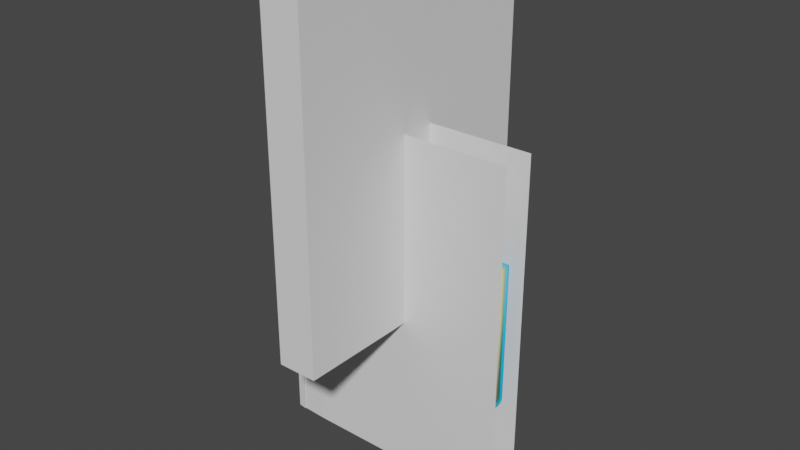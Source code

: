 # Source: closedbook.blend  (saved by Blender 3.3.6; exported with 4.5.12 LTS)
import bpy
from mathutils import Matrix  # noqa: F401  (used for matrix-valued properties, if any)

bpy.ops.wm.read_factory_settings(use_empty=True)
scene = bpy.context.scene
scene.name = 'Scene'

# ---- collections
col_collection = bpy.data.collections.new('Collection'); scene.collection.children.link(col_collection)

# ---- materials (node trees are filled in below, after node groups)
mat_mtl_paper = bpy.data.materials.new('mtl_paper')
mat_mtl_paper.alpha_threshold = 0.0
mat_mtl_paper.use_transparent_shadow = False
mat_mtl_paper.roughness = 0.5
mat_mtl_paper.line_color = (0.0, 0.0, 0.0, 1.0)
mat_mtl_book_casing = bpy.data.materials.new('mtl_book_casing')
mat_mtl_book_casing.use_transparent_shadow = False

# ---- node groups
ng_auto_smooth = bpy.data.node_groups.new('Auto Smooth', 'GeometryNodeTree')
_s = ng_auto_smooth.interface.new_socket(name='Geometry', in_out='OUTPUT', socket_type='NodeSocketGeometry')
_s = ng_auto_smooth.interface.new_socket(name='Geometry', in_out='INPUT', socket_type='NodeSocketGeometry')
_s = ng_auto_smooth.interface.new_socket(name='Angle', in_out='INPUT', socket_type='NodeSocketFloat')
_s.subtype = 'ANGLE'
_s.min_value = 0.0
_s.max_value = 3.142
ng_auto_smooth.is_modifier = True
_N = ng_auto_smooth.nodes; _L = ng_auto_smooth.links
n0 = _N.new('NodeGroupOutput'); n0.name = 'Group Output'; n0.location = (480, -100)
n1 = _N.new('NodeGroupInput'); n1.name = 'Group Input'; n1.location = (-420, -300)
n2 = _N.new('NodeGroupInput'); n2.name = 'Group Input.001'; n2.location = (-60, -100)
n3 = _N.new('GeometryNodeSetShadeSmooth'); n3.name = 'Set Shade Smooth'; n3.location = (120, -100)
n3.domain = 'EDGE'
n4 = _N.new('GeometryNodeSetShadeSmooth'); n4.name = 'Set Shade Smooth.001'; n4.location = (300, -100)
n5 = _N.new('GeometryNodeInputMeshEdgeAngle'); n5.name = 'Edge Angle'; n5.location = (-420, -220)
n6 = _N.new('GeometryNodeInputEdgeSmooth'); n6.name = 'Is Edge Smooth'; n6.location = (-60, -160)
n7 = _N.new('GeometryNodeInputShadeSmooth'); n7.name = 'Is Face Smooth'; n7.location = (-240, -340)
n8 = _N.new('FunctionNodeBooleanMath'); n8.name = 'Boolean Math'; n8.location = (-60, -220)
n9 = _N.new('FunctionNodeCompare'); n9.name = 'Compare'; n9.location = (-240, -180)
n9.operation = 'LESS_EQUAL'
_L.new(n5.outputs[0], n9.inputs[0])
_L.new(n4.outputs[0], n0.inputs[0])
_L.new(n1.outputs[1], n9.inputs[1])
_L.new(n9.outputs[0], n8.inputs[0])
_L.new(n7.outputs[0], n8.inputs[1])
_L.new(n2.outputs[0], n3.inputs[0])
_L.new(n6.outputs[0], n3.inputs[1])
_L.new(n3.outputs[0], n4.inputs[0])
_L.new(n8.outputs[0], n3.inputs[2])
n0.is_active_output = True

# ---- material node trees
mat_mtl_paper.use_nodes = True; mat_mtl_paper.node_tree.nodes.clear()
_N = mat_mtl_paper.node_tree.nodes; _L = mat_mtl_paper.node_tree.links
n0 = _N.new('ShaderNodeOutputMaterial'); n0.name = 'Material Output'; n0.location = (300, 300)
n1 = _N.new('ShaderNodeBsdfPrincipled'); n1.name = 'Principled BSDF'; n1.location = (10, 300)
n1.distribution = 'GGX'
n1.subsurface_method = 'RANDOM_WALK_SKIN'
n1.inputs[0].default_value = (0.8, 0.7713, 0.3401, 1.0)
n1.inputs[3].default_value = 1.45
n1.inputs[27].default_value = (0.0, 0.0, 0.0, 1.0)
n1.inputs[28].default_value = 1.0
_L.new(n1.outputs[0], n0.inputs[0])
n0.is_active_output = True
mat_mtl_book_casing.use_nodes = True; mat_mtl_book_casing.node_tree.nodes.clear()
_N = mat_mtl_book_casing.node_tree.nodes; _L = mat_mtl_book_casing.node_tree.links
n0 = _N.new('ShaderNodeBsdfPrincipled'); n0.name = 'Principled BSDF'; n0.location = (10, 300)
n0.distribution = 'GGX'
n0.subsurface_method = 'RANDOM_WALK_SKIN'
n0.inputs[0].default_value = (0.0, 0.425, 0.8, 1.0)
n0.inputs[3].default_value = 1.45
n0.inputs[27].default_value = (0.0, 0.0, 0.0, 1.0)
n0.inputs[28].default_value = 1.0
n1 = _N.new('ShaderNodeOutputMaterial'); n1.name = 'Material Output'; n1.location = (300, 300)
_L.new(n0.outputs[0], n1.inputs[0])
n1.is_active_output = True

# ---- world
world_world = bpy.data.worlds.new('World'); scene.world = world_world
world_world.use_nodes = True; world_world.node_tree.nodes.clear()
_N = world_world.node_tree.nodes; _L = world_world.node_tree.links
n0 = _N.new('ShaderNodeOutputWorld'); n0.name = 'World Output'; n0.location = (300, 300)
n1 = _N.new('ShaderNodeBackground'); n1.name = 'Background'; n1.location = (10, 300)
n1.inputs[0].default_value = (0.05088, 0.05088, 0.05088, 1.0)
_L.new(n1.outputs[0], n0.inputs[0])
n0.is_active_output = True
world_world.color = (0.05088, 0.05088, 0.05088)
world_world.use_sun_shadow = False
world_world.sun_shadow_jitter_overblur = 0.0

# ---- meshes
me_cube = bpy.data.meshes.new('Cube')
me_cube.from_pydata([(1.0, 1.0, 1.0), (1.0, 1.0, -1.0), (1.0, -1.0, 1.0), (1.0, -1.0, -1.0), (-1.0, 1.0, 1.0), (-1.0, 1.0, -1.0), (-1.0, -1.0, 1.0), (-1.0, -1.0, -1.0), (-0.05538, -1.0, 1.0), (-0.05538, -1.0, -1.0), (-0.6244, 0.9567, -1.0), (0.5144, 0.9499, -1.0), (-0.05538, 0.3183, -1.0), (-0.3633, 0.936, -1.0), (-0.05517, 0.9275, -1.0), (0.253, 0.9323, -1.0), (0.5144, 0.9499, 1.0), (-0.6244, 0.9567, 1.0), (-0.05538, 0.3183, 1.0), (0.253, 0.9323, 1.0), (-0.05517, 0.9275, 1.0), (-0.3633, 0.936, 1.0), (-1.0, 1.0, -1.054), (-1.0, -1.0, -1.054), (1.0, 1.0, 1.054), (1.0, 1.0, -1.054), (-1.0, -1.0, 1.054), (1.0, -1.0, 1.054), (1.0, -1.0, -1.054), (-1.0, 1.0, 1.054), (-0.05538, -1.0, 1.054), (-0.05538, -1.0, -1.054)], [], [(8, 6, 26, 30), (6, 4, 29, 26), (11, 16, 0, 1), (1, 0, 24, 25), (0, 16, 18, 8, 2), (12, 11, 1, 3, 9), (5, 4, 17, 10), (7, 9, 31, 23), (18, 17, 4, 6, 8), (10, 13, 12), (13, 14, 12), (14, 15, 12), (15, 11, 12), (16, 19, 18), (19, 20, 18), (20, 21, 18), (21, 17, 18), (16, 11, 15, 19), (19, 15, 14, 20), (20, 14, 13, 21), (21, 13, 10, 17), (5, 10, 12, 9, 7), (31, 30, 26, 23), (23, 26, 29, 22), (25, 24, 27, 28), (28, 27, 30, 31), (3, 1, 25, 28), (0, 2, 27, 24), (2, 8, 30, 27), (5, 7, 23, 22), (9, 3, 28, 31), (4, 5, 22, 29)])
_uv = me_cube.uv_layers.new(name='UVMap')
_uv.uv.foreach_set('vector', [0.7569, 0.75, 0.875, 0.75, 0.875, 0.75, 0.7569, 0.75, 0.875, 0.75, 0.875, 0.5, 0.875, 0.5, 0.875, 0.75, 0.375, 0.4393, 0.625, 0.4393, 0.625, 0.5, 0.375, 0.5, 0.375, 0.5, 0.625, 0.5, 0.625, 0.5, 0.375, 0.5, 0.625, 0.5, 0.6857, 0.5, 0.7569, 0.5757, 0.7569, 0.75, 0.625, 0.75, 0.2431, 0.5757, 0.3143, 0.5, 0.375, 0.5, 0.375, 0.75, 0.2431, 0.75, 0.375, 0.25, 0.625, 0.25, 0.625, 0.297, 0.375, 0.297, 0.125, 0.75, 0.2431, 0.75, 0.2431, 0.75, 0.125, 0.75, 0.7569, 0.5757, 0.828, 0.5, 0.875, 0.5, 0.875, 0.75, 0.7569, 0.75, 0.172, 0.5, 0.2046, 0.4988, 0.2431, 0.5757, 0.2046, 0.4988, 0.2426, 0.5, 0.2431, 0.5757, 0.2426, 0.5, 0.2431, 0.5, 0.2431, 0.5757, 0.2431, 0.5, 0.2431, 0.5, 0.2431, 0.5757, 0.7569, 0.5, 0.7184, 0.492, 0.7569, 0.5757, 0.7184, 0.492, 0.7574, 0.5, 0.7569, 0.5757, 0.7574, 0.5, 0.7955, 0.5, 0.7569, 0.5757, 0.7955, 0.5, 0.828, 0.5, 0.7569, 0.5757, 0.625, 0.4393, 0.375, 0.4393, 0.375, 0.4067, 0.625, 0.4067, 0.625, 0.4067, 0.375, 0.4067, 0.375, 0.3681, 0.625, 0.3681, 0.625, 0.3681, 0.375, 0.3681, 0.375, 0.3295, 0.625, 0.3295, 0.625, 0.3295, 0.375, 0.3295, 0.375, 0.297, 0.625, 0.297, 0.125, 0.5, 0.172, 0.5, 0.2431, 0.5757, 0.2431, 0.75, 0.125, 0.75, 0.375, 0.8819, 0.625, 0.8819, 0.625, 1.0, 0.375, 1.0, 0.375, 0.0, 0.625, 0.0, 0.625, 0.25, 0.375, 0.25, 0.375, 0.5, 0.625, 0.5, 0.625, 0.75, 0.375, 0.75, 0.375, 0.75, 0.625, 0.75, 0.625, 0.8819, 0.375, 0.8819, 0.375, 0.75, 0.375, 0.5, 0.375, 0.5, 0.375, 0.75, 0.625, 0.5, 0.625, 0.75, 0.625, 0.75, 0.625, 0.5, 0.625, 0.75, 0.7569, 0.75, 0.7569, 0.75, 0.625, 0.75, 0.125, 0.5, 0.125, 0.75, 0.125, 0.75, 0.125, 0.5, 0.2431, 0.75, 0.375, 0.75, 0.375, 0.75, 0.2431, 0.75, 0.625, 0.25, 0.375, 0.25, 0.375, 0.25, 0.625, 0.25])
me_cube.materials.append(mat_mtl_paper)
me_cube.use_mirror_vertex_groups = False
me_cube.update()
me_cube_001 = bpy.data.meshes.new('Cube.001')
me_cube_001.from_pydata([(-1.0, -1.0, -1.0), (-0.822, -0.9644, 1.0), (-0.8332, 1.0, -0.9793), (-0.8332, 1.0, 0.9793), (1.0, -1.0, -1.0), (0.822, -0.9644, 1.0), (0.8332, 1.0, -0.9793), (0.8332, 1.0, 0.9793), (-0.822, 0.9644, 1.0), (-1.0, 1.0, -1.0), (1.0, 1.0, -1.0), (0.822, 0.9644, 1.0), (-1.0, -1.0, 1.0), (-1.0, 1.0, 1.0), (1.0, 1.0, 1.0), (1.0, -1.0, 1.0)], [], [(0, 12, 13, 9), (10, 14, 15, 4), (4, 15, 12, 0), (9, 10, 4, 0), (11, 8, 1, 5), (3, 2, 9, 13), (2, 6, 10, 9), (7, 3, 13, 14), (6, 7, 14, 10), (1, 8, 13, 12), (8, 11, 14, 13), (11, 5, 15, 14), (5, 1, 12, 15)])
_uv = me_cube_001.uv_layers.new(name='UVMap')
_uv.uv.foreach_set('vector', [0.375, 0.0, 0.625, 0.0, 0.625, 0.25, 0.375, 0.25, 0.375, 0.5, 0.625, 0.5, 0.625, 0.75, 0.375, 0.75, 0.375, 0.75, 0.625, 0.75, 0.625, 1.0, 0.375, 1.0, 0.125, 0.5, 0.375, 0.5, 0.375, 0.75, 0.125, 0.75, 0.6472, 0.5222, 0.8528, 0.5222, 0.8528, 0.7278, 0.6472, 0.7278, 0.6041, 0.2709, 0.3959, 0.2709, 0.375, 0.25, 0.625, 0.25, 0.3959, 0.2709, 0.3959, 0.4791, 0.375, 0.5, 0.375, 0.25, 0.6041, 0.4791, 0.6041, 0.2709, 0.625, 0.25, 0.625, 0.5, 0.3959, 0.4791, 0.6041, 0.4791, 0.625, 0.5, 0.375, 0.5, 0.8528, 0.7278, 0.8528, 0.5222, 0.875, 0.5, 0.875, 0.75, 0.8528, 0.5222, 0.6472, 0.5222, 0.625, 0.5, 0.875, 0.5, 0.6472, 0.5222, 0.6472, 0.7278, 0.625, 0.75, 0.625, 0.5, 0.6472, 0.7278, 0.8528, 0.7278, 0.875, 0.75, 0.625, 0.75])
me_cube_001.update()
me_cube_002 = bpy.data.meshes.new('Cube.002')
me_cube_002.from_pydata([(1.0, -1.0, -1.0), (1.0, -1.0, 1.0), (1.0, 1.0, -1.0), (1.0, 1.0, 1.0), (-0.7231, -1.0, -1.0), (-1.0, -0.9244, -1.0), (-0.9244, -1.0, -1.0), (-1.0, -0.7231, -1.0), (-1.0, -0.7231, 1.0), (-0.9244, -1.0, 1.0), (-1.0, -0.9244, 1.0), (-0.7231, -1.0, 1.0), (-1.0, 0.7231, -1.0), (-0.9244, 1.0, -1.0), (-1.0, 0.9244, -1.0), (-0.7231, 1.0, -1.0), (-0.7231, 1.0, 1.0), (-1.0, 0.9244, 1.0), (-0.9244, 1.0, 1.0), (-1.0, 0.7231, 1.0)], [], [(7, 8, 19, 12), (0, 1, 11, 4), (15, 16, 3, 2), (17, 14, 13, 18), (4, 11, 10, 5), (8, 7, 6, 9), (16, 15, 14, 17), (12, 19, 18, 13), (5, 10, 9, 6)])
_uv = me_cube_002.uv_layers.new(name='UVMap')
_uv.uv.foreach_set('vector', [0.375, 0.03461, 0.625, 0.03461, 0.625, 0.2154, 0.375, 0.2154, 0.375, 0.75, 0.625, 0.75, 0.625, 0.9654, 0.375, 0.9654, 0.375, 0.2846, 0.625, 0.2846, 0.625, 0.5, 0.375, 0.5, 0.625, 0.2405, 0.375, 0.2405, 0.375, 0.2595, 0.625, 0.2595, 0.375, 0.9654, 0.625, 0.9654, 0.625, 0.9905, 0.375, 0.9905, 0.625, 0.03461, 0.375, 0.03461, 0.375, 0.0, 0.625, 0.0, 0.625, 0.2846, 0.375, 0.2846, 0.375, 0.2405, 0.625, 0.2405, 0.375, 0.2154, 0.625, 0.2154, 0.625, 0.2595, 0.375, 0.2595, 0.375, 0.009451, 0.625, 0.009451, 0.625, 0.0, 0.375, 0.0])
me_cube_002.update()
me_cube_003 = bpy.data.meshes.new('Cube.003')
me_cube_003.from_pydata([(-0.8368, -0.02079, -0.5201), (-0.8368, -0.03151, -0.5166), (-0.8368, -0.0406, -0.5104), (-0.8368, -0.04667, -0.5013), (-0.8368, 0.02079, -0.5201), (-0.8368, 0.04667, -0.5013), (-0.8368, 0.0406, -0.5104), (-0.8368, 0.03151, -0.5166), (0.8368, -0.02079, -0.5201), (0.8368, -0.04667, -0.5013), (0.8368, -0.0406, -0.5104), (0.8368, -0.03151, -0.5166), (0.8368, 0.02079, -0.5201), (0.8368, 0.03151, -0.5166), (0.8368, 0.0406, -0.5104), (-0.834, 0.03926, 0.5181), (-0.8368, -0.01039, -0.5219), (-0.8368, 0.0, -0.5227), (-0.8368, 0.01039, -0.5219), (0.8368, 0.01039, -0.5219), (0.8368, 0.0, -0.5227), (0.8368, -0.01039, -0.5219), (-0.8368, -0.01839, -0.5104), (-0.8368, -0.02703, -0.5076), (-0.8368, -0.03336, -0.5032), (-0.8368, -0.03725, -0.4974), (-0.8368, 0.01839, -0.5104), (-0.8368, 0.03725, -0.4974), (-0.8368, 0.03336, -0.5032), (-0.8368, 0.02703, -0.5076), (0.8368, -0.01839, -0.5104), (0.8368, -0.03725, -0.4974), (0.8368, -0.03336, -0.5032), (0.8368, -0.02703, -0.5076), (0.8368, 0.01839, -0.5104), (0.8368, 0.02703, -0.5076), (0.8368, 0.03336, -0.5032), (-0.834, 0.04926, 0.5181), (-0.8368, -0.009163, -0.5119), (-0.8368, 0.0, -0.5127), (-0.8368, 0.009163, -0.5119), (0.8368, 0.009163, -0.5119), (0.8368, 0.0, -0.5127), (0.8368, -0.009163, -0.5119), (-0.8368, -0.04872, -0.491), (0.8396, -0.04818, 0.5181), (0.8368, -0.04872, -0.491), (-0.834, -0.04818, 0.5181), (0.8368, 0.03872, -0.49), (-0.8368, 0.03872, -0.49), (-0.8368, -0.03872, -0.49), (0.8368, 0.04872, -0.491), (-0.8368, 0.04872, -0.491), (0.8396, -0.03818, 0.5181), (0.8368, 0.03725, -0.4974), (0.8396, 0.03926, 0.5181), (0.8368, -0.03872, -0.49), (0.8368, 0.04667, -0.5013), (0.8396, 0.04926, 0.5181), (-0.834, -0.03818, 0.5181)], [], [(46, 56, 53, 45), (12, 4, 7, 13), (13, 7, 6, 14), (14, 6, 5, 57), (0, 8, 11, 1), (1, 11, 10, 2), (2, 10, 9, 3), (16, 21, 8, 0), (4, 12, 19, 18), (18, 19, 20, 17), (17, 20, 21, 16), (34, 35, 29, 26), (35, 36, 28, 29), (36, 54, 27, 28), (22, 23, 33, 30), (23, 24, 32, 33), (24, 25, 31, 32), (38, 22, 30, 43), (26, 40, 41, 34), (40, 39, 42, 41), (39, 38, 43, 42), (49, 52, 5, 27), (53, 59, 47, 45), (12, 13, 35, 34), (7, 4, 26, 29), (13, 14, 36, 35), (6, 7, 29, 28), (14, 57, 54, 36), (5, 6, 28, 27), (55, 58, 37, 15), (0, 1, 23, 22), (11, 8, 30, 33), (1, 2, 24, 23), (10, 11, 33, 32), (2, 3, 25, 24), (9, 10, 32, 31), (4, 18, 40, 26), (8, 21, 43, 30), (31, 25, 50, 56), (52, 49, 15, 37), (56, 50, 59, 53), (16, 0, 22, 38), (17, 16, 38, 39), (18, 17, 39, 40), (19, 12, 34, 41), (20, 19, 41, 42), (21, 20, 42, 43), (44, 46, 45, 47), (49, 48, 55, 15), (54, 57, 51, 48), (57, 5, 52, 51), (54, 48, 49, 27), (9, 46, 44, 3), (50, 25, 3, 44), (31, 56, 46, 9), (48, 51, 58, 55), (51, 52, 37, 58), (50, 44, 47, 59)])
me_cube_003.polygons.foreach_set('use_smooth', [True] * 58)
_uv = me_cube_003.uv_layers.new(name='UVMap')
_uv.uv.foreach_set('vector', [0.4952, 0.7262, 0.491, 0.726, 0.4873, 0.4886, 0.4914, 0.4885, 0.6681, 0.4887, 0.6681, 0.2513, 0.6722, 0.2512, 0.6722, 0.4887, 0.6722, 0.4887, 0.6722, 0.2512, 0.6763, 0.2512, 0.6763, 0.4887, 0.6763, 0.4887, 0.6763, 0.2512, 0.6805, 0.2512, 0.6805, 0.4886, 0.6512, 0.2506, 0.6512, 0.4881, 0.647, 0.4881, 0.647, 0.2507, 0.647, 0.2507, 0.647, 0.4881, 0.6429, 0.4882, 0.6429, 0.2507, 0.6429, 0.2507, 0.6429, 0.4882, 0.6387, 0.4882, 0.6387, 0.2507, 0.6553, 0.2506, 0.6553, 0.4881, 0.6512, 0.4881, 0.6512, 0.2506, 0.6681, 0.2513, 0.6681, 0.4887, 0.6639, 0.4888, 0.6639, 0.2513, 0.6639, 0.2513, 0.6639, 0.4888, 0.6598, 0.4888, 0.6598, 0.2513, 0.6595, 0.2506, 0.6595, 0.488, 0.6553, 0.4881, 0.6553, 0.2506, 0.9916, 0.4889, 0.9874, 0.4888, 0.9874, 0.2514, 0.9916, 0.2514, 0.9874, 0.4888, 0.9833, 0.4888, 0.9833, 0.2513, 0.9874, 0.2514, 0.9833, 0.4888, 0.9791, 0.4887, 0.9791, 0.2512, 0.9833, 0.2513, 0.3277, 0.2506, 0.3318, 0.2506, 0.3318, 0.4881, 0.3277, 0.488, 0.3318, 0.2506, 0.336, 0.2507, 0.336, 0.4881, 0.3318, 0.4881, 0.336, 0.2507, 0.3401, 0.2508, 0.3401, 0.4882, 0.336, 0.4881, 0.3235, 0.2505, 0.3277, 0.2506, 0.3277, 0.488, 0.3235, 0.488, 0.9916, 0.2514, 0.9957, 0.2515, 0.9957, 0.4889, 0.9916, 0.4889, 0.9957, 0.2515, 0.9998, 0.2515, 0.9998, 0.489, 0.9957, 0.4889, 0.3194, 0.2505, 0.3235, 0.2505, 0.3235, 0.488, 0.3194, 0.4879, 0.833, 0.01416, 0.8289, 0.01389, 0.8296, 0.009619, 0.8335, 0.0111, 0.4873, 0.4886, 0.4873, 0.2511, 0.4914, 0.2511, 0.4914, 0.4885, 0.8351, 0.739, 0.8307, 0.7375, 0.8326, 0.7338, 0.8362, 0.735, 0.8356, 0.003095, 0.84, 0.001493, 0.8411, 0.005482, 0.8376, 0.006774, 0.8307, 0.7375, 0.827, 0.7348, 0.83, 0.7319, 0.8326, 0.7338, 0.832, 0.005784, 0.8356, 0.003095, 0.8376, 0.006774, 0.8351, 0.008646, 0.827, 0.7348, 0.8245, 0.731, 0.8285, 0.7295, 0.83, 0.7319, 0.8296, 0.009619, 0.832, 0.005784, 0.8351, 0.008646, 0.8335, 0.0111, 0.832, 0.489, 0.8278, 0.489, 0.8278, 0.2515, 0.832, 0.2516, 0.4795, 0.001203, 0.4839, 0.002661, 0.4821, 0.006419, 0.4785, 0.005244, 0.4886, 0.7371, 0.4843, 0.7388, 0.4831, 0.7348, 0.4866, 0.7335, 0.4839, 0.002661, 0.4877, 0.005232, 0.4847, 0.008208, 0.4821, 0.006419, 0.4922, 0.7343, 0.4886, 0.7371, 0.4866, 0.7335, 0.4891, 0.7315, 0.4877, 0.005232, 0.4902, 0.008996, 0.4863, 0.01062, 0.4847, 0.008208, 0.4946, 0.7305, 0.4922, 0.7343, 0.4891, 0.7315, 0.4906, 0.7291, 0.84, 0.001493, 0.8443, 0.0006405, 0.8449, 0.004726, 0.8411, 0.005482, 0.4843, 0.7388, 0.48, 0.7397, 0.4793, 0.7357, 0.4831, 0.7348, 0.3401, 0.4882, 0.3401, 0.2508, 0.3442, 0.2507, 0.3442, 0.4882, 0.8289, 0.01389, 0.833, 0.01416, 0.832, 0.2516, 0.8278, 0.2515, 0.3442, 0.4882, 0.3442, 0.2507, 0.4873, 0.2511, 0.4873, 0.4886, 0.4752, 0.000495, 0.4795, 0.001203, 0.4785, 0.005244, 0.4747, 0.004615, 0.4708, 0.0001509, 0.4752, 0.000495, 0.4747, 0.004615, 0.4709, 0.004312, 0.8443, 0.0006405, 0.8486, 0.0001509, 0.8487, 0.004294, 0.8449, 0.004726, 0.8394, 0.7398, 0.8351, 0.739, 0.8362, 0.735, 0.84, 0.7357, 0.8437, 0.7403, 0.8394, 0.7398, 0.84, 0.7357, 0.8438, 0.7361, 0.48, 0.7397, 0.4758, 0.7403, 0.4755, 0.7362, 0.4793, 0.7357, 0.6346, 0.2507, 0.6346, 0.4881, 0.4914, 0.4885, 0.4914, 0.2511, 0.975, 0.2512, 0.975, 0.4886, 0.832, 0.489, 0.832, 0.2516, 0.8285, 0.7295, 0.8245, 0.731, 0.8237, 0.7268, 0.8279, 0.7264, 0.6805, 0.4886, 0.6805, 0.2512, 0.6846, 0.2511, 0.6846, 0.4886, 0.9791, 0.4887, 0.975, 0.4886, 0.975, 0.2512, 0.9791, 0.2512, 0.6387, 0.4882, 0.6346, 0.4881, 0.6346, 0.2507, 0.6387, 0.2507, 0.4869, 0.01367, 0.4863, 0.01062, 0.4902, 0.008996, 0.4911, 0.01326, 0.4906, 0.7291, 0.491, 0.726, 0.4952, 0.7262, 0.4946, 0.7305, 0.8279, 0.7264, 0.8237, 0.7268, 0.8278, 0.489, 0.832, 0.489, 0.6846, 0.4886, 0.6846, 0.2511, 0.8278, 0.2515, 0.8278, 0.489, 0.4869, 0.01367, 0.4911, 0.01326, 0.4914, 0.2511, 0.4873, 0.2511])
me_cube_003.materials.append(mat_mtl_book_casing)
me_cube_003.update()
me_plane = bpy.data.meshes.new('Plane')
me_plane.from_pydata([(-0.8252, -0.02806, -0.5133), (-0.8252, -0.03855, -0.5028), (0.8252, -0.03855, -0.5028), (0.8252, -0.02806, -0.5133), (-0.8252, -0.03855, 0.4981), (0.8252, -0.03855, 0.4981), (-0.8252, 0.03904, -0.5028), (-0.8252, 0.02855, -0.5133), (0.8252, 0.02855, -0.5133), (0.8252, 0.03904, -0.5028), (-0.8252, 0.03904, 0.4981), (0.8252, 0.03904, 0.4981)], [], [(3, 0, 7, 8), (1, 2, 5, 4), (5, 2, 3, 8, 9, 11), (4, 5, 11, 10), (6, 10, 11, 9), (0, 3, 2, 1), (6, 9, 8, 7), (0, 1, 4, 10, 6, 7)])
me_plane.polygons.foreach_set('use_smooth', [True] * 8)
_uv = me_plane.uv_layers.new(name='UVMap')
_uv.uv.foreach_set('vector', [0.1639, 0.4013, 0.1639, 0.6501, 0.1554, 0.6501, 0.1554, 0.4013, 0.1682, 0.6501, 0.1682, 0.4013, 0.3191, 0.4013, 0.3191, 0.6501, 0.1655, 0.2489, 0.1655, 0.3998, 0.1639, 0.4013, 0.1554, 0.4013, 0.1538, 0.3998, 0.1538, 0.2489, 0.1655, 0.0001509, 0.1655, 0.2489, 0.1538, 0.2489, 0.1538, 0.0001509, 0.151, 0.6501, 0.0001509, 0.6501, 0.0001511, 0.4014, 0.151, 0.4014, 0.1639, 0.6501, 0.1639, 0.4013, 0.1682, 0.4013, 0.1682, 0.6501, 0.151, 0.6501, 0.151, 0.4014, 0.1554, 0.4013, 0.1554, 0.6501, 0.1639, 0.6501, 0.1655, 0.6517, 0.1655, 0.8025, 0.1538, 0.8025, 0.1538, 0.6517, 0.1554, 0.6501])
me_plane.materials.append(mat_mtl_paper)
me_plane.update()

# ---- objects
ob_cube = bpy.data.objects.new('Cube', me_cube)
ob_cube_001 = bpy.data.objects.new('Cube.001', me_cube_001)
ob_cube_002 = bpy.data.objects.new('Cube.002', me_cube_002)
ob_cube_003 = bpy.data.objects.new('Cube.003', me_cube_003)
ob_plane = bpy.data.objects.new('Plane', me_plane)

# ---- transforms, parenting, visibility, modifiers, constraints
ob_cube.location = (0.0, 0.0, 1.053)
ob_cube.scale = (0.1321, 0.7537, 1.053)
ob_cube.lock_rotations_4d = False
ob_cube.empty_display_type = 'ARROWS'
ob_cube.lineart.crease_threshold = 0.0
_m = ob_cube.modifiers.new('Solidify', 'SOLIDIFY')
_m.thickness = 0.04
_m.offset = 1.0
ob_cube_001.location = (0.0, 0.0, 1.124)
ob_cube_001.scale = (0.1428, 1.0, 1.221)
ob_cube_002.location = (0.0, 0.0, 0.0)
ob_cube_002.scale = (0.9031, 0.1254, 1.262)
ob_cube_003.location = (0.0, 0.0, 0.0)
_m = ob_cube_003.modifiers.new('Bevel', 'BEVEL')
_m.width = 0.002
_m.width_pct = 0.002
_m.segments = 3
_m.limit_method = 'WEIGHT'
_m = ob_cube_003.modifiers.new('Auto Smooth', 'NODES')
_m.node_group = ng_auto_smooth
_gi = [s.identifier for s in ng_auto_smooth.interface.items_tree if s.item_type == 'SOCKET' and s.in_out == 'INPUT']
_m[_gi[1]] = 3.142  # Angle
ob_plane.location = (0.0, 0.0, 0.0)
_m = ob_plane.modifiers.new('Auto Smooth', 'NODES')
_m.node_group = ng_auto_smooth
_gi = [s.identifier for s in ng_auto_smooth.interface.items_tree if s.item_type == 'SOCKET' and s.in_out == 'INPUT']
_m[_gi[1]] = 3.142  # Angle

# ---- collection membership
col_collection.objects.link(ob_cube)
col_collection.objects.link(ob_cube_001)
col_collection.objects.link(ob_cube_002)
col_collection.objects.link(ob_cube_003)
col_collection.objects.link(ob_plane)

# ---- scene / render settings (as saved in the file)
scene.frame_start = 1; scene.frame_end = 250; scene.frame_set(6)
scene.render.engine = 'BLENDER_EEVEE_NEXT'
scene.cycles.sampling_pattern = 'TABULATED_SOBOL'
scene.cycles.use_light_tree = False
scene.view_settings.view_transform = 'Filmic'
bpy.context.view_layer.update()

# ---- added for rendering (the .blend has no active camera and no usable light): camera, sun
cam_auto = bpy.data.cameras.new('AutoCamera')
cam_auto.lens = 50.0
cam_auto.sensor_width = 36.0
cam_auto.clip_end = 1000.0
ob_auto_camera = bpy.data.objects.new('AutoCamera', cam_auto)
scene.collection.objects.link(ob_auto_camera)
ob_auto_camera.location = (4.16599, -4.99919, 3.87454)
ob_auto_camera.rotation_euler = (1.09748, -7.21219e-08, 0.694738)
scene.camera = ob_auto_camera
light_auto_sun = bpy.data.lights.new('AutoSun', 'SUN')
light_auto_sun.energy = 3.0
light_auto_sun.angle = 0.0523599
ob_auto_sun = bpy.data.objects.new('AutoSun', light_auto_sun)
scene.collection.objects.link(ob_auto_sun)
ob_auto_sun.rotation_euler = (0.872665, 0.174533, 0.523599)
bpy.context.view_layer.update()
